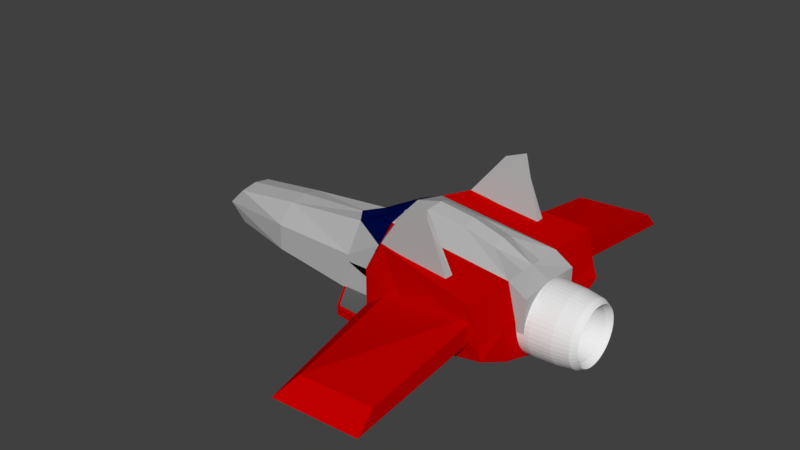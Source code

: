 # Source: Spaceship.blend  (saved by Blender 2.79.0; exported with 4.5.12 LTS)
import bpy
from mathutils import Matrix  # noqa: F401  (used for matrix-valued properties, if any)

bpy.ops.wm.read_factory_settings(use_empty=True)
scene = bpy.context.scene
scene.name = 'Scene'

# ---- collections
col_collection_1 = bpy.data.collections.new('Collection 1'); scene.collection.children.link(col_collection_1)

# ---- materials (node trees are filled in below, after node groups)
mat_material_002 = bpy.data.materials.new('Material.002')
mat_material_002.alpha_threshold = 0.0
mat_material_002.use_transparent_shadow = False
mat_material_002.diffuse_color = (0.4575, 0.4575, 0.4575, 1.0)
mat_material_002.roughness = 0.5
mat_material_002.specular_intensity = 0.8015
mat_material_001 = bpy.data.materials.new('Material.001')
mat_material_001.alpha_threshold = 0.0
mat_material_001.use_transparent_shadow = False
mat_material_001.diffuse_color = (0.1329, 0.1329, 0.1329, 1.0)
mat_material_001.roughness = 0.5
mat_red = bpy.data.materials.new('red')
mat_red.alpha_threshold = 0.0
mat_red.use_transparent_shadow = False
mat_red.diffuse_color = (0.5815, 0.0, 0.0, 1.0)
mat_red.roughness = 0.5
mat_red.specular_intensity = 0.0
mat_material_003 = bpy.data.materials.new('Material.003')
mat_material_003.alpha_threshold = 0.0
mat_material_003.use_transparent_shadow = False
mat_material_003.diffuse_color = (0.0, 0.003486, 0.07658, 1.0)
mat_material_003.roughness = 0.5

# ---- material node trees

# ---- world
world_world = bpy.data.worlds.new('World'); scene.world = world_world
world_world.color = (0.05088, 0.05088, 0.05088)
world_world.use_sun_shadow = False
world_world.sun_shadow_jitter_overblur = 0.0
world_world.cycles.sampling_method = 'MANUAL'

# ---- meshes
me_torus = bpy.data.meshes.new('Torus')
me_torus.from_pydata([(0.1562, 0.0, 0.0), (0.1521, 0.0, 0.01562), (0.1406, 0.0, 0.02706), (0.125, 0.0, 0.03125), (0.1094, 0.0, 0.02706), (0.09794, 0.0, 0.01562), (0.09375, 0.0, 3.827e-18), (0.09794, 0.0, -0.01562), (0.1094, 0.0, -0.02706), (0.125, 0.0, -0.03125), (0.1406, 0.0, -0.02706), (0.1521, 0.0, -0.01562), (0.1549, 0.02039, 0.0), (0.1508, 0.01985, 0.01562), (0.1394, 0.01836, 0.02706), (0.1239, 0.01632, 0.03125), (0.1084, 0.01428, 0.02706), (0.0971, 0.01278, 0.01562), (0.09295, 0.01224, 3.827e-18), (0.0971, 0.01278, -0.01562), (0.1084, 0.01428, -0.02706), (0.1239, 0.01632, -0.03125), (0.1394, 0.01836, -0.02706), (0.1508, 0.01985, -0.01562), (0.1509, 0.04044, 0.0), (0.1469, 0.03936, 0.01562), (0.1358, 0.0364, 0.02706), (0.1207, 0.03235, 0.03125), (0.1056, 0.02831, 0.02706), (0.0946, 0.02535, 0.01562), (0.09056, 0.02426, 3.827e-18), (0.0946, 0.02535, -0.01562), (0.1056, 0.02831, -0.02706), (0.1207, 0.03235, -0.03125), (0.1358, 0.0364, -0.02706), (0.1469, 0.03936, -0.01562), (0.1444, 0.05979, 0.0), (0.1405, 0.05819, 0.01562), (0.1299, 0.05381, 0.02706), (0.1155, 0.04784, 0.03125), (0.101, 0.04186, 0.02706), (0.09048, 0.03748, 0.01562), (0.08661, 0.03588, 3.827e-18), (0.09048, 0.03748, -0.01562), (0.101, 0.04186, -0.02706), (0.1155, 0.04784, -0.03125), (0.1299, 0.05381, -0.02706), (0.1405, 0.05819, -0.01562), (0.1353, 0.07813, 0.0), (0.1317, 0.07603, 0.01562), (0.1218, 0.07031, 0.02706), (0.1083, 0.0625, 0.03125), (0.09472, 0.05469, 0.02706), (0.08482, 0.04897, 0.01562), (0.08119, 0.04688, 3.827e-18), (0.08482, 0.04897, -0.01562), (0.09472, 0.05469, -0.02706), (0.1083, 0.0625, -0.03125), (0.1218, 0.07031, -0.02706), (0.1317, 0.07603, -0.01562), (0.124, 0.09512, 0.0), (0.1206, 0.09257, 0.01562), (0.1116, 0.08561, 0.02706), (0.09917, 0.0761, 0.03125), (0.08677, 0.06658, 0.02706), (0.0777, 0.05962, 0.01562), (0.07438, 0.05707, 3.827e-18), (0.0777, 0.05962, -0.01562), (0.08677, 0.06658, -0.02706), (0.09917, 0.0761, -0.03125), (0.1116, 0.08561, -0.02706), (0.1206, 0.09257, -0.01562), (0.1105, 0.1105, 0.0), (0.1075, 0.1075, 0.01562), (0.09944, 0.09944, 0.02706), (0.08839, 0.08839, 0.03125), (0.07734, 0.07734, 0.02706), (0.06925, 0.06925, 0.01562), (0.06629, 0.06629, 3.827e-18), (0.06925, 0.06925, -0.01562), (0.07734, 0.07734, -0.02706), (0.08839, 0.08839, -0.03125), (0.09944, 0.09944, -0.02706), (0.1075, 0.1075, -0.01562), (0.09512, 0.124, 0.0), (0.09257, 0.1206, 0.01562), (0.08561, 0.1116, 0.02706), (0.0761, 0.09917, 0.03125), (0.06658, 0.08677, 0.02706), (0.05962, 0.0777, 0.01562), (0.05707, 0.07438, 3.827e-18), (0.05962, 0.0777, -0.01562), (0.06658, 0.08677, -0.02706), (0.0761, 0.09917, -0.03125), (0.08561, 0.1116, -0.02706), (0.09257, 0.1206, -0.01562), (0.07812, 0.1353, 0.0), (0.07603, 0.1317, 0.01562), (0.07031, 0.1218, 0.02706), (0.0625, 0.1083, 0.03125), (0.05469, 0.09472, 0.02706), (0.04897, 0.08482, 0.01562), (0.04687, 0.08119, 3.827e-18), (0.04897, 0.08482, -0.01562), (0.05469, 0.09472, -0.02706), (0.0625, 0.1083, -0.03125), (0.07031, 0.1218, -0.02706), (0.07603, 0.1317, -0.01562), (0.05979, 0.1444, 0.0), (0.05819, 0.1405, 0.01562), (0.05381, 0.1299, 0.02706), (0.04784, 0.1155, 0.03125), (0.04186, 0.101, 0.02706), (0.03748, 0.09048, 0.01562), (0.03588, 0.08661, 3.827e-18), (0.03748, 0.09048, -0.01562), (0.04186, 0.101, -0.02706), (0.04784, 0.1155, -0.03125), (0.05381, 0.1299, -0.02706), (0.05819, 0.1405, -0.01562), (0.04044, 0.1509, 0.0), (0.03936, 0.1469, 0.01562), (0.0364, 0.1358, 0.02706), (0.03235, 0.1207, 0.03125), (0.02831, 0.1056, 0.02706), (0.02535, 0.0946, 0.01562), (0.02426, 0.09056, 3.827e-18), (0.02535, 0.0946, -0.01562), (0.02831, 0.1056, -0.02706), (0.03235, 0.1207, -0.03125), (0.0364, 0.1358, -0.02706), (0.03936, 0.1469, -0.01562), (0.02039, 0.1549, 0.0), (0.01985, 0.1508, 0.01562), (0.01836, 0.1394, 0.02706), (0.01632, 0.1239, 0.03125), (0.01428, 0.1084, 0.02706), (0.01278, 0.0971, 0.01562), (0.01224, 0.09295, 3.827e-18), (0.01278, 0.0971, -0.01562), (0.01428, 0.1084, -0.02706), (0.01632, 0.1239, -0.03125), (0.01836, 0.1394, -0.02706), (0.01985, 0.1508, -0.01562), (1.18e-08, 0.1562, 0.0), (1.148e-08, 0.1521, 0.01562), (1.062e-08, 0.1406, 0.02706), (9.437e-09, 0.125, 0.03125), (8.258e-09, 0.1094, 0.02706), (7.394e-09, 0.09794, 0.01562), (7.078e-09, 0.09375, 3.827e-18), (7.394e-09, 0.09794, -0.01562), (8.258e-09, 0.1094, -0.02706), (9.437e-09, 0.125, -0.03125), (1.062e-08, 0.1406, -0.02706), (1.148e-08, 0.1521, -0.01562), (-0.02039, 0.1549, 0.0), (-0.01985, 0.1508, 0.01562), (-0.01836, 0.1394, 0.02706), (-0.01632, 0.1239, 0.03125), (-0.01428, 0.1084, 0.02706), (-0.01278, 0.0971, 0.01562), (-0.01224, 0.09295, 3.827e-18), (-0.01278, 0.0971, -0.01562), (-0.01428, 0.1084, -0.02706), (-0.01632, 0.1239, -0.03125), (-0.01836, 0.1394, -0.02706), (-0.01985, 0.1508, -0.01562), (-0.04044, 0.1509, 0.0), (-0.03936, 0.1469, 0.01562), (-0.0364, 0.1358, 0.02706), (-0.03235, 0.1207, 0.03125), (-0.02831, 0.1056, 0.02706), (-0.02535, 0.0946, 0.01562), (-0.02426, 0.09056, 3.827e-18), (-0.02535, 0.0946, -0.01562), (-0.02831, 0.1056, -0.02706), (-0.03235, 0.1207, -0.03125), (-0.0364, 0.1358, -0.02706), (-0.03936, 0.1469, -0.01562), (-0.05979, 0.1444, 0.0), (-0.05819, 0.1405, 0.01562), (-0.05381, 0.1299, 0.02706), (-0.04784, 0.1155, 0.03125), (-0.04186, 0.101, 0.02706), (-0.03748, 0.09048, 0.01562), (-0.03588, 0.08661, 3.827e-18), (-0.03748, 0.09048, -0.01562), (-0.04186, 0.101, -0.02706), (-0.04784, 0.1155, -0.03125), (-0.05381, 0.1299, -0.02706), (-0.05819, 0.1405, -0.01562), (-0.07812, 0.1353, 0.0), (-0.07603, 0.1317, 0.01562), (-0.07031, 0.1218, 0.02706), (-0.0625, 0.1083, 0.03125), (-0.05469, 0.09472, 0.02706), (-0.04897, 0.08482, 0.01562), (-0.04687, 0.08119, 3.827e-18), (-0.04897, 0.08482, -0.01562), (-0.05469, 0.09472, -0.02706), (-0.0625, 0.1083, -0.03125), (-0.07031, 0.1218, -0.02706), (-0.07603, 0.1317, -0.01562), (-0.09512, 0.124, 0.0), (-0.09257, 0.1206, 0.01562), (-0.08561, 0.1116, 0.02706), (-0.0761, 0.09917, 0.03125), (-0.06658, 0.08677, 0.02706), (-0.05962, 0.0777, 0.01562), (-0.05707, 0.07438, 3.827e-18), (-0.05962, 0.0777, -0.01562), (-0.06658, 0.08677, -0.02706), (-0.0761, 0.09917, -0.03125), (-0.08561, 0.1116, -0.02706), (-0.09257, 0.1206, -0.01562), (-0.1105, 0.1105, 0.0), (-0.1075, 0.1075, 0.01562), (-0.09944, 0.09944, 0.02706), (-0.08839, 0.08839, 0.03125), (-0.07734, 0.07734, 0.02706), (-0.06925, 0.06925, 0.01562), (-0.06629, 0.06629, 3.827e-18), (-0.06925, 0.06925, -0.01562), (-0.07734, 0.07734, -0.02706), (-0.08839, 0.08839, -0.03125), (-0.09944, 0.09944, -0.02706), (-0.1075, 0.1075, -0.01562), (-0.124, 0.09512, 0.0), (-0.1206, 0.09257, 0.01562), (-0.1116, 0.08561, 0.02706), (-0.09917, 0.0761, 0.03125), (-0.08677, 0.06658, 0.02706), (-0.0777, 0.05962, 0.01562), (-0.07438, 0.05707, 3.827e-18), (-0.0777, 0.05962, -0.01562), (-0.08677, 0.06658, -0.02706), (-0.09917, 0.0761, -0.03125), (-0.1116, 0.08561, -0.02706), (-0.1206, 0.09257, -0.01562), (-0.1353, 0.07813, 0.0), (-0.1317, 0.07603, 0.01562), (-0.1218, 0.07031, 0.02706), (-0.1083, 0.0625, 0.03125), (-0.09472, 0.05469, 0.02706), (-0.08482, 0.04897, 0.01562), (-0.08119, 0.04688, 3.827e-18), (-0.08482, 0.04897, -0.01562), (-0.09472, 0.05469, -0.02706), (-0.1083, 0.0625, -0.03125), (-0.1218, 0.07031, -0.02706), (-0.1317, 0.07603, -0.01562), (-0.1444, 0.05979, 0.0), (-0.1405, 0.05819, 0.01562), (-0.1299, 0.05381, 0.02706), (-0.1155, 0.04784, 0.03125), (-0.101, 0.04186, 0.02706), (-0.09048, 0.03748, 0.01562), (-0.08661, 0.03588, 3.827e-18), (-0.09048, 0.03748, -0.01562), (-0.101, 0.04186, -0.02706), (-0.1155, 0.04784, -0.03125), (-0.1299, 0.05381, -0.02706), (-0.1405, 0.05819, -0.01562), (-0.1509, 0.04044, 0.0), (-0.1469, 0.03936, 0.01562), (-0.1358, 0.0364, 0.02706), (-0.1207, 0.03235, 0.03125), (-0.1056, 0.02831, 0.02706), (-0.0946, 0.02535, 0.01562), (-0.09056, 0.02426, 3.827e-18), (-0.0946, 0.02535, -0.01562), (-0.1056, 0.02831, -0.02706), (-0.1207, 0.03235, -0.03125), (-0.1358, 0.0364, -0.02706), (-0.1469, 0.03936, -0.01562), (-0.1549, 0.02039, 0.0), (-0.1508, 0.01985, 0.01562), (-0.1394, 0.01836, 0.02706), (-0.1239, 0.01632, 0.03125), (-0.1084, 0.01428, 0.02706), (-0.0971, 0.01278, 0.01562), (-0.09295, 0.01224, 3.827e-18), (-0.0971, 0.01278, -0.01562), (-0.1084, 0.01428, -0.02706), (-0.1239, 0.01632, -0.03125), (-0.1394, 0.01836, -0.02706), (-0.1508, 0.01985, -0.01562), (-0.1562, 1.366e-08, 0.0), (-0.1521, 1.329e-08, 0.01562), (-0.1406, 1.229e-08, 0.02706), (-0.125, 1.093e-08, 0.03125), (-0.1094, 9.562e-09, 0.02706), (-0.09794, 8.562e-09, 0.01562), (-0.09375, 8.196e-09, 3.827e-18), (-0.09794, 8.562e-09, -0.01562), (-0.1094, 9.562e-09, -0.02706), (-0.125, 1.093e-08, -0.03125), (-0.1406, 1.229e-08, -0.02706), (-0.1521, 1.329e-08, -0.01562), (-0.1549, -0.02039, 0.0), (-0.1508, -0.01985, 0.01562), (-0.1394, -0.01836, 0.02706), (-0.1239, -0.01632, 0.03125), (-0.1084, -0.01428, 0.02706), (-0.0971, -0.01278, 0.01562), (-0.09295, -0.01224, 3.827e-18), (-0.0971, -0.01278, -0.01562), (-0.1084, -0.01428, -0.02706), (-0.1239, -0.01632, -0.03125), (-0.1394, -0.01836, -0.02706), (-0.1508, -0.01985, -0.01562), (-0.1509, -0.04044, 0.0), (-0.1469, -0.03936, 0.01562), (-0.1358, -0.0364, 0.02706), (-0.1207, -0.03235, 0.03125), (-0.1056, -0.02831, 0.02706), (-0.0946, -0.02535, 0.01562), (-0.09056, -0.02426, 3.827e-18), (-0.0946, -0.02535, -0.01562), (-0.1056, -0.02831, -0.02706), (-0.1207, -0.03235, -0.03125), (-0.1358, -0.0364, -0.02706), (-0.1469, -0.03936, -0.01562), (-0.1444, -0.05979, 0.0), (-0.1405, -0.05819, 0.01562), (-0.1299, -0.05381, 0.02706), (-0.1155, -0.04784, 0.03125), (-0.101, -0.04186, 0.02706), (-0.09048, -0.03748, 0.01562), (-0.08661, -0.03588, 3.827e-18), (-0.09048, -0.03748, -0.01562), (-0.101, -0.04186, -0.02706), (-0.1155, -0.04784, -0.03125), (-0.1299, -0.05381, -0.02706), (-0.1405, -0.05819, -0.01562), (-0.1353, -0.07812, 0.0), (-0.1317, -0.07603, 0.01562), (-0.1218, -0.07031, 0.02706), (-0.1083, -0.0625, 0.03125), (-0.09472, -0.05469, 0.02706), (-0.08482, -0.04897, 0.01562), (-0.08119, -0.04687, 3.827e-18), (-0.08482, -0.04897, -0.01562), (-0.09472, -0.05469, -0.02706), (-0.1083, -0.0625, -0.03125), (-0.1218, -0.07031, -0.02706), (-0.1317, -0.07603, -0.01562), (-0.124, -0.09512, 0.0), (-0.1206, -0.09257, 0.01562), (-0.1116, -0.08561, 0.02706), (-0.09917, -0.0761, 0.03125), (-0.08677, -0.06658, 0.02706), (-0.0777, -0.05962, 0.01562), (-0.07438, -0.05707, 3.827e-18), (-0.0777, -0.05962, -0.01562), (-0.08677, -0.06658, -0.02706), (-0.09917, -0.0761, -0.03125), (-0.1116, -0.08561, -0.02706), (-0.1206, -0.09257, -0.01562), (-0.1105, -0.1105, 0.0), (-0.1075, -0.1075, 0.01562), (-0.09944, -0.09944, 0.02706), (-0.08839, -0.08839, 0.03125), (-0.07734, -0.07734, 0.02706), (-0.06925, -0.06925, 0.01562), (-0.06629, -0.06629, 3.827e-18), (-0.06925, -0.06925, -0.01562), (-0.07734, -0.07734, -0.02706), (-0.08839, -0.08839, -0.03125), (-0.09944, -0.09944, -0.02706), (-0.1075, -0.1075, -0.01562), (-0.09512, -0.124, 0.0), (-0.09257, -0.1206, 0.01562), (-0.08561, -0.1116, 0.02706), (-0.0761, -0.09917, 0.03125), (-0.06658, -0.08677, 0.02706), (-0.05962, -0.0777, 0.01562), (-0.05707, -0.07438, 3.827e-18), (-0.05962, -0.0777, -0.01562), (-0.06658, -0.08677, -0.02706), (-0.0761, -0.09917, -0.03125), (-0.08561, -0.1116, -0.02706), (-0.09257, -0.1206, -0.01562), (-0.07812, -0.1353, 0.0), (-0.07603, -0.1317, 0.01562), (-0.07031, -0.1218, 0.02706), (-0.0625, -0.1083, 0.03125), (-0.05469, -0.09472, 0.02706), (-0.04897, -0.08482, 0.01562), (-0.04687, -0.08119, 3.827e-18), (-0.04897, -0.08482, -0.01562), (-0.05469, -0.09472, -0.02706), (-0.0625, -0.1083, -0.03125), (-0.07031, -0.1218, -0.02706), (-0.07603, -0.1317, -0.01562), (-0.05979, -0.1444, 0.0), (-0.05819, -0.1405, 0.01562), (-0.05381, -0.1299, 0.02706), (-0.04784, -0.1155, 0.03125), (-0.04186, -0.101, 0.02706), (-0.03748, -0.09048, 0.01562), (-0.03588, -0.08661, 3.827e-18), (-0.03748, -0.09048, -0.01562), (-0.04186, -0.101, -0.02706), (-0.04784, -0.1155, -0.03125), (-0.05381, -0.1299, -0.02706), (-0.05819, -0.1405, -0.01562), (-0.04044, -0.1509, 0.0), (-0.03936, -0.1469, 0.01562), (-0.0364, -0.1358, 0.02706), (-0.03235, -0.1207, 0.03125), (-0.02831, -0.1056, 0.02706), (-0.02535, -0.0946, 0.01562), (-0.02426, -0.09056, 3.827e-18), (-0.02535, -0.0946, -0.01562), (-0.02831, -0.1056, -0.02706), (-0.03235, -0.1207, -0.03125), (-0.0364, -0.1358, -0.02706), (-0.03936, -0.1469, -0.01562), (-0.02039, -0.1549, 0.0), (-0.01985, -0.1508, 0.01562), (-0.01836, -0.1394, 0.02706), (-0.01632, -0.1239, 0.03125), (-0.01428, -0.1084, 0.02706), (-0.01278, -0.0971, 0.01562), (-0.01224, -0.09295, 3.827e-18), (-0.01278, -0.0971, -0.01562), (-0.01428, -0.1084, -0.02706), (-0.01632, -0.1239, -0.03125), (-0.01836, -0.1394, -0.02706), (-0.01985, -0.1508, -0.01562), (1.18e-08, -0.1562, 0.0), (1.148e-08, -0.1521, 0.01562), (1.062e-08, -0.1406, 0.02706), (9.437e-09, -0.125, 0.03125), (8.258e-09, -0.1094, 0.02706), (7.394e-09, -0.09794, 0.01562), (7.078e-09, -0.09375, 3.827e-18), (7.394e-09, -0.09794, -0.01562), (8.258e-09, -0.1094, -0.02706), (9.437e-09, -0.125, -0.03125), (1.062e-08, -0.1406, -0.02706), (1.148e-08, -0.1521, -0.01562), (0.02039, -0.1549, 0.0), (0.01985, -0.1508, 0.01562), (0.01836, -0.1394, 0.02706), (0.01632, -0.1239, 0.03125), (0.01428, -0.1084, 0.02706), (0.01278, -0.0971, 0.01562), (0.01224, -0.09295, 3.827e-18), (0.01278, -0.0971, -0.01562), (0.01428, -0.1084, -0.02706), (0.01632, -0.1239, -0.03125), (0.01836, -0.1394, -0.02706), (0.01985, -0.1508, -0.01562), (0.04044, -0.1509, 0.0), (0.03936, -0.1469, 0.01562), (0.0364, -0.1358, 0.02706), (0.03235, -0.1207, 0.03125), (0.02831, -0.1056, 0.02706), (0.02535, -0.0946, 0.01562), (0.02426, -0.09056, 3.827e-18), (0.02535, -0.0946, -0.01562), (0.02831, -0.1056, -0.02706), (0.03235, -0.1207, -0.03125), (0.0364, -0.1358, -0.02706), (0.03936, -0.1469, -0.01562), (0.05979, -0.1444, 0.0), (0.05819, -0.1405, 0.01562), (0.05381, -0.1299, 0.02706), (0.04784, -0.1155, 0.03125), (0.04186, -0.101, 0.02706), (0.03748, -0.09048, 0.01562), (0.03588, -0.08661, 3.827e-18), (0.03748, -0.09048, -0.01562), (0.04186, -0.101, -0.02706), (0.04784, -0.1155, -0.03125), (0.05381, -0.1299, -0.02706), (0.05819, -0.1405, -0.01562), (0.07812, -0.1353, 0.0), (0.07603, -0.1317, 0.01562), (0.07031, -0.1218, 0.02706), (0.0625, -0.1083, 0.03125), (0.05469, -0.09472, 0.02706), (0.04897, -0.08482, 0.01562), (0.04687, -0.08119, 3.827e-18), (0.04897, -0.08482, -0.01562), (0.05469, -0.09472, -0.02706), (0.0625, -0.1083, -0.03125), (0.07031, -0.1218, -0.02706), (0.07603, -0.1317, -0.01562), (0.09512, -0.124, 0.0), (0.09257, -0.1206, 0.01562), (0.08561, -0.1116, 0.02706), (0.0761, -0.09917, 0.03125), (0.06658, -0.08677, 0.02706), (0.05962, -0.0777, 0.01562), (0.05707, -0.07438, 3.827e-18), (0.05962, -0.0777, -0.01562), (0.06658, -0.08677, -0.02706), (0.0761, -0.09917, -0.03125), (0.08561, -0.1116, -0.02706), (0.09257, -0.1206, -0.01562), (0.1105, -0.1105, 0.0), (0.1075, -0.1075, 0.01562), (0.09944, -0.09944, 0.02706), (0.08839, -0.08839, 0.03125), (0.07734, -0.07734, 0.02706), (0.06925, -0.06925, 0.01562), (0.06629, -0.06629, 3.827e-18), (0.06925, -0.06925, -0.01562), (0.07734, -0.07734, -0.02706), (0.08839, -0.08839, -0.03125), (0.09944, -0.09944, -0.02706), (0.1075, -0.1075, -0.01562), (0.124, -0.09512, 0.0), (0.1206, -0.09257, 0.01562), (0.1116, -0.08561, 0.02706), (0.09917, -0.0761, 0.03125), (0.08677, -0.06658, 0.02706), (0.0777, -0.05962, 0.01562), (0.07438, -0.05707, 3.827e-18), (0.0777, -0.05962, -0.01562), (0.08677, -0.06658, -0.02706), (0.09917, -0.0761, -0.03125), (0.1116, -0.08561, -0.02706), (0.1206, -0.09257, -0.01562), (0.1353, -0.07813, 0.0), (0.1317, -0.07603, 0.01562), (0.1218, -0.07031, 0.02706), (0.1083, -0.0625, 0.03125), (0.09472, -0.05469, 0.02706), (0.08482, -0.04897, 0.01562), (0.08119, -0.04688, 3.827e-18), (0.08482, -0.04897, -0.01562), (0.09472, -0.05469, -0.02706), (0.1083, -0.0625, -0.03125), (0.1218, -0.07031, -0.02706), (0.1317, -0.07603, -0.01562), (0.1444, -0.05979, 0.0), (0.1405, -0.05819, 0.01562), (0.1299, -0.05381, 0.02706), (0.1155, -0.04784, 0.03125), (0.101, -0.04186, 0.02706), (0.09048, -0.03748, 0.01562), (0.08661, -0.03588, 3.827e-18), (0.09048, -0.03748, -0.01562), (0.101, -0.04186, -0.02706), (0.1155, -0.04784, -0.03125), (0.1299, -0.05381, -0.02706), (0.1405, -0.05819, -0.01562), (0.1509, -0.04044, 0.0), (0.1469, -0.03936, 0.01562), (0.1358, -0.0364, 0.02706), (0.1207, -0.03235, 0.03125), (0.1056, -0.02831, 0.02706), (0.0946, -0.02535, 0.01562), (0.09056, -0.02426, 3.827e-18), (0.0946, -0.02535, -0.01562), (0.1056, -0.02831, -0.02706), (0.1207, -0.03235, -0.03125), (0.1358, -0.0364, -0.02706), (0.1469, -0.03936, -0.01562), (0.1549, -0.02039, 0.0), (0.1508, -0.01985, 0.01562), (0.1394, -0.01836, 0.02706), (0.1239, -0.01632, 0.03125), (0.1084, -0.01428, 0.02706), (0.0971, -0.01278, 0.01562), (0.09295, -0.01224, 3.827e-18), (0.0971, -0.01278, -0.01562), (0.1084, -0.01428, -0.02706), (0.1239, -0.01632, -0.03125), (0.1394, -0.01836, -0.02706), (0.1508, -0.01985, -0.01562)], [], [(0, 12, 13, 1), (1, 13, 14, 2), (2, 14, 15, 3), (3, 15, 16, 4), (4, 16, 17, 5), (5, 17, 18, 6), (6, 18, 19, 7), (7, 19, 20, 8), (8, 20, 21, 9), (9, 21, 22, 10), (10, 22, 23, 11), (11, 23, 12, 0), (12, 24, 25, 13), (13, 25, 26, 14), (14, 26, 27, 15), (15, 27, 28, 16), (16, 28, 29, 17), (17, 29, 30, 18), (18, 30, 31, 19), (19, 31, 32, 20), (20, 32, 33, 21), (21, 33, 34, 22), (22, 34, 35, 23), (23, 35, 24, 12), (24, 36, 37, 25), (25, 37, 38, 26), (26, 38, 39, 27), (27, 39, 40, 28), (28, 40, 41, 29), (29, 41, 42, 30), (30, 42, 43, 31), (31, 43, 44, 32), (32, 44, 45, 33), (33, 45, 46, 34), (34, 46, 47, 35), (35, 47, 36, 24), (36, 48, 49, 37), (37, 49, 50, 38), (38, 50, 51, 39), (39, 51, 52, 40), (40, 52, 53, 41), (41, 53, 54, 42), (42, 54, 55, 43), (43, 55, 56, 44), (44, 56, 57, 45), (45, 57, 58, 46), (46, 58, 59, 47), (47, 59, 48, 36), (48, 60, 61, 49), (49, 61, 62, 50), (50, 62, 63, 51), (51, 63, 64, 52), (52, 64, 65, 53), (53, 65, 66, 54), (54, 66, 67, 55), (55, 67, 68, 56), (56, 68, 69, 57), (57, 69, 70, 58), (58, 70, 71, 59), (59, 71, 60, 48), (60, 72, 73, 61), (61, 73, 74, 62), (62, 74, 75, 63), (63, 75, 76, 64), (64, 76, 77, 65), (65, 77, 78, 66), (66, 78, 79, 67), (67, 79, 80, 68), (68, 80, 81, 69), (69, 81, 82, 70), (70, 82, 83, 71), (71, 83, 72, 60), (72, 84, 85, 73), (73, 85, 86, 74), (74, 86, 87, 75), (75, 87, 88, 76), (76, 88, 89, 77), (77, 89, 90, 78), (78, 90, 91, 79), (79, 91, 92, 80), (80, 92, 93, 81), (81, 93, 94, 82), (82, 94, 95, 83), (83, 95, 84, 72), (84, 96, 97, 85), (85, 97, 98, 86), (86, 98, 99, 87), (87, 99, 100, 88), (88, 100, 101, 89), (89, 101, 102, 90), (90, 102, 103, 91), (91, 103, 104, 92), (92, 104, 105, 93), (93, 105, 106, 94), (94, 106, 107, 95), (95, 107, 96, 84), (96, 108, 109, 97), (97, 109, 110, 98), (98, 110, 111, 99), (99, 111, 112, 100), (100, 112, 113, 101), (101, 113, 114, 102), (102, 114, 115, 103), (103, 115, 116, 104), (104, 116, 117, 105), (105, 117, 118, 106), (106, 118, 119, 107), (107, 119, 108, 96), (108, 120, 121, 109), (109, 121, 122, 110), (110, 122, 123, 111), (111, 123, 124, 112), (112, 124, 125, 113), (113, 125, 126, 114), (114, 126, 127, 115), (115, 127, 128, 116), (116, 128, 129, 117), (117, 129, 130, 118), (118, 130, 131, 119), (119, 131, 120, 108), (120, 132, 133, 121), (121, 133, 134, 122), (122, 134, 135, 123), (123, 135, 136, 124), (124, 136, 137, 125), (125, 137, 138, 126), (126, 138, 139, 127), (127, 139, 140, 128), (128, 140, 141, 129), (129, 141, 142, 130), (130, 142, 143, 131), (131, 143, 132, 120), (132, 144, 145, 133), (133, 145, 146, 134), (134, 146, 147, 135), (135, 147, 148, 136), (136, 148, 149, 137), (137, 149, 150, 138), (138, 150, 151, 139), (139, 151, 152, 140), (140, 152, 153, 141), (141, 153, 154, 142), (142, 154, 155, 143), (143, 155, 144, 132), (144, 156, 157, 145), (145, 157, 158, 146), (146, 158, 159, 147), (147, 159, 160, 148), (148, 160, 161, 149), (149, 161, 162, 150), (150, 162, 163, 151), (151, 163, 164, 152), (152, 164, 165, 153), (153, 165, 166, 154), (154, 166, 167, 155), (155, 167, 156, 144), (156, 168, 169, 157), (157, 169, 170, 158), (158, 170, 171, 159), (159, 171, 172, 160), (160, 172, 173, 161), (161, 173, 174, 162), (162, 174, 175, 163), (163, 175, 176, 164), (164, 176, 177, 165), (165, 177, 178, 166), (166, 178, 179, 167), (167, 179, 168, 156), (168, 180, 181, 169), (169, 181, 182, 170), (170, 182, 183, 171), (171, 183, 184, 172), (172, 184, 185, 173), (173, 185, 186, 174), (174, 186, 187, 175), (175, 187, 188, 176), (176, 188, 189, 177), (177, 189, 190, 178), (178, 190, 191, 179), (179, 191, 180, 168), (180, 192, 193, 181), (181, 193, 194, 182), (182, 194, 195, 183), (183, 195, 196, 184), (184, 196, 197, 185), (185, 197, 198, 186), (186, 198, 199, 187), (187, 199, 200, 188), (188, 200, 201, 189), (189, 201, 202, 190), (190, 202, 203, 191), (191, 203, 192, 180), (192, 204, 205, 193), (193, 205, 206, 194), (194, 206, 207, 195), (195, 207, 208, 196), (196, 208, 209, 197), (197, 209, 210, 198), (198, 210, 211, 199), (199, 211, 212, 200), (200, 212, 213, 201), (201, 213, 214, 202), (202, 214, 215, 203), (203, 215, 204, 192), (204, 216, 217, 205), (205, 217, 218, 206), (206, 218, 219, 207), (207, 219, 220, 208), (208, 220, 221, 209), (209, 221, 222, 210), (210, 222, 223, 211), (211, 223, 224, 212), (212, 224, 225, 213), (213, 225, 226, 214), (214, 226, 227, 215), (215, 227, 216, 204), (216, 228, 229, 217), (217, 229, 230, 218), (218, 230, 231, 219), (219, 231, 232, 220), (220, 232, 233, 221), (221, 233, 234, 222), (222, 234, 235, 223), (223, 235, 236, 224), (224, 236, 237, 225), (225, 237, 238, 226), (226, 238, 239, 227), (227, 239, 228, 216), (228, 240, 241, 229), (229, 241, 242, 230), (230, 242, 243, 231), (231, 243, 244, 232), (232, 244, 245, 233), (233, 245, 246, 234), (234, 246, 247, 235), (235, 247, 248, 236), (236, 248, 249, 237), (237, 249, 250, 238), (238, 250, 251, 239), (239, 251, 240, 228), (240, 252, 253, 241), (241, 253, 254, 242), (242, 254, 255, 243), (243, 255, 256, 244), (244, 256, 257, 245), (245, 257, 258, 246), (246, 258, 259, 247), (247, 259, 260, 248), (248, 260, 261, 249), (249, 261, 262, 250), (250, 262, 263, 251), (251, 263, 252, 240), (252, 264, 265, 253), (253, 265, 266, 254), (254, 266, 267, 255), (255, 267, 268, 256), (256, 268, 269, 257), (257, 269, 270, 258), (258, 270, 271, 259), (259, 271, 272, 260), (260, 272, 273, 261), (261, 273, 274, 262), (262, 274, 275, 263), (263, 275, 264, 252), (264, 276, 277, 265), (265, 277, 278, 266), (266, 278, 279, 267), (267, 279, 280, 268), (268, 280, 281, 269), (269, 281, 282, 270), (270, 282, 283, 271), (271, 283, 284, 272), (272, 284, 285, 273), (273, 285, 286, 274), (274, 286, 287, 275), (275, 287, 276, 264), (276, 288, 289, 277), (277, 289, 290, 278), (278, 290, 291, 279), (279, 291, 292, 280), (280, 292, 293, 281), (281, 293, 294, 282), (282, 294, 295, 283), (283, 295, 296, 284), (284, 296, 297, 285), (285, 297, 298, 286), (286, 298, 299, 287), (287, 299, 288, 276), (288, 300, 301, 289), (289, 301, 302, 290), (290, 302, 303, 291), (291, 303, 304, 292), (292, 304, 305, 293), (293, 305, 306, 294), (294, 306, 307, 295), (295, 307, 308, 296), (296, 308, 309, 297), (297, 309, 310, 298), (298, 310, 311, 299), (299, 311, 300, 288), (300, 312, 313, 301), (301, 313, 314, 302), (302, 314, 315, 303), (303, 315, 316, 304), (304, 316, 317, 305), (305, 317, 318, 306), (306, 318, 319, 307), (307, 319, 320, 308), (308, 320, 321, 309), (309, 321, 322, 310), (310, 322, 323, 311), (311, 323, 312, 300), (312, 324, 325, 313), (313, 325, 326, 314), (314, 326, 327, 315), (315, 327, 328, 316), (316, 328, 329, 317), (317, 329, 330, 318), (318, 330, 331, 319), (319, 331, 332, 320), (320, 332, 333, 321), (321, 333, 334, 322), (322, 334, 335, 323), (323, 335, 324, 312), (324, 336, 337, 325), (325, 337, 338, 326), (326, 338, 339, 327), (327, 339, 340, 328), (328, 340, 341, 329), (329, 341, 342, 330), (330, 342, 343, 331), (331, 343, 344, 332), (332, 344, 345, 333), (333, 345, 346, 334), (334, 346, 347, 335), (335, 347, 336, 324), (336, 348, 349, 337), (337, 349, 350, 338), (338, 350, 351, 339), (339, 351, 352, 340), (340, 352, 353, 341), (341, 353, 354, 342), (342, 354, 355, 343), (343, 355, 356, 344), (344, 356, 357, 345), (345, 357, 358, 346), (346, 358, 359, 347), (347, 359, 348, 336), (348, 360, 361, 349), (349, 361, 362, 350), (350, 362, 363, 351), (351, 363, 364, 352), (352, 364, 365, 353), (353, 365, 366, 354), (354, 366, 367, 355), (355, 367, 368, 356), (356, 368, 369, 357), (357, 369, 370, 358), (358, 370, 371, 359), (359, 371, 360, 348), (360, 372, 373, 361), (361, 373, 374, 362), (362, 374, 375, 363), (363, 375, 376, 364), (364, 376, 377, 365), (365, 377, 378, 366), (366, 378, 379, 367), (367, 379, 380, 368), (368, 380, 381, 369), (369, 381, 382, 370), (370, 382, 383, 371), (371, 383, 372, 360), (372, 384, 385, 373), (373, 385, 386, 374), (374, 386, 387, 375), (375, 387, 388, 376), (376, 388, 389, 377), (377, 389, 390, 378), (378, 390, 391, 379), (379, 391, 392, 380), (380, 392, 393, 381), (381, 393, 394, 382), (382, 394, 395, 383), (383, 395, 384, 372), (384, 396, 397, 385), (385, 397, 398, 386), (386, 398, 399, 387), (387, 399, 400, 388), (388, 400, 401, 389), (389, 401, 402, 390), (390, 402, 403, 391), (391, 403, 404, 392), (392, 404, 405, 393), (393, 405, 406, 394), (394, 406, 407, 395), (395, 407, 396, 384), (396, 408, 409, 397), (397, 409, 410, 398), (398, 410, 411, 399), (399, 411, 412, 400), (400, 412, 413, 401), (401, 413, 414, 402), (402, 414, 415, 403), (403, 415, 416, 404), (404, 416, 417, 405), (405, 417, 418, 406), (406, 418, 419, 407), (407, 419, 408, 396), (408, 420, 421, 409), (409, 421, 422, 410), (410, 422, 423, 411), (411, 423, 424, 412), (412, 424, 425, 413), (413, 425, 426, 414), (414, 426, 427, 415), (415, 427, 428, 416), (416, 428, 429, 417), (417, 429, 430, 418), (418, 430, 431, 419), (419, 431, 420, 408), (420, 432, 433, 421), (421, 433, 434, 422), (422, 434, 435, 423), (423, 435, 436, 424), (424, 436, 437, 425), (425, 437, 438, 426), (426, 438, 439, 427), (427, 439, 440, 428), (428, 440, 441, 429), (429, 441, 442, 430), (430, 442, 443, 431), (431, 443, 432, 420), (432, 444, 445, 433), (433, 445, 446, 434), (434, 446, 447, 435), (435, 447, 448, 436), (436, 448, 449, 437), (437, 449, 450, 438), (438, 450, 451, 439), (439, 451, 452, 440), (440, 452, 453, 441), (441, 453, 454, 442), (442, 454, 455, 443), (443, 455, 444, 432), (444, 456, 457, 445), (445, 457, 458, 446), (446, 458, 459, 447), (447, 459, 460, 448), (448, 460, 461, 449), (449, 461, 462, 450), (450, 462, 463, 451), (451, 463, 464, 452), (452, 464, 465, 453), (453, 465, 466, 454), (454, 466, 467, 455), (455, 467, 456, 444), (456, 468, 469, 457), (457, 469, 470, 458), (458, 470, 471, 459), (459, 471, 472, 460), (460, 472, 473, 461), (461, 473, 474, 462), (462, 474, 475, 463), (463, 475, 476, 464), (464, 476, 477, 465), (465, 477, 478, 466), (466, 478, 479, 467), (467, 479, 468, 456), (468, 480, 481, 469), (469, 481, 482, 470), (470, 482, 483, 471), (471, 483, 484, 472), (472, 484, 485, 473), (473, 485, 486, 474), (474, 486, 487, 475), (475, 487, 488, 476), (476, 488, 489, 477), (477, 489, 490, 478), (478, 490, 491, 479), (479, 491, 480, 468), (480, 492, 493, 481), (481, 493, 494, 482), (482, 494, 495, 483), (483, 495, 496, 484), (484, 496, 497, 485), (485, 497, 498, 486), (486, 498, 499, 487), (487, 499, 500, 488), (488, 500, 501, 489), (489, 501, 502, 490), (490, 502, 503, 491), (491, 503, 492, 480), (492, 504, 505, 493), (493, 505, 506, 494), (494, 506, 507, 495), (495, 507, 508, 496), (496, 508, 509, 497), (497, 509, 510, 498), (498, 510, 511, 499), (499, 511, 512, 500), (500, 512, 513, 501), (501, 513, 514, 502), (502, 514, 515, 503), (503, 515, 504, 492), (504, 516, 517, 505), (505, 517, 518, 506), (506, 518, 519, 507), (507, 519, 520, 508), (508, 520, 521, 509), (509, 521, 522, 510), (510, 522, 523, 511), (511, 523, 524, 512), (512, 524, 525, 513), (513, 525, 526, 514), (514, 526, 527, 515), (515, 527, 516, 504), (516, 528, 529, 517), (517, 529, 530, 518), (518, 530, 531, 519), (519, 531, 532, 520), (520, 532, 533, 521), (521, 533, 534, 522), (522, 534, 535, 523), (523, 535, 536, 524), (524, 536, 537, 525), (525, 537, 538, 526), (526, 538, 539, 527), (527, 539, 528, 516), (528, 540, 541, 529), (529, 541, 542, 530), (530, 542, 543, 531), (531, 543, 544, 532), (532, 544, 545, 533), (533, 545, 546, 534), (534, 546, 547, 535), (535, 547, 548, 536), (536, 548, 549, 537), (537, 549, 550, 538), (538, 550, 551, 539), (539, 551, 540, 528), (540, 552, 553, 541), (541, 553, 554, 542), (542, 554, 555, 543), (543, 555, 556, 544), (544, 556, 557, 545), (545, 557, 558, 546), (546, 558, 559, 547), (547, 559, 560, 548), (548, 560, 561, 549), (549, 561, 562, 550), (550, 562, 563, 551), (551, 563, 552, 540), (552, 564, 565, 553), (553, 565, 566, 554), (554, 566, 567, 555), (555, 567, 568, 556), (556, 568, 569, 557), (557, 569, 570, 558), (558, 570, 571, 559), (559, 571, 572, 560), (560, 572, 573, 561), (561, 573, 574, 562), (562, 574, 575, 563), (563, 575, 564, 552), (564, 0, 1, 565), (565, 1, 2, 566), (566, 2, 3, 567), (567, 3, 4, 568), (568, 4, 5, 569), (569, 5, 6, 570), (570, 6, 7, 571), (571, 7, 8, 572), (572, 8, 9, 573), (573, 9, 10, 574), (574, 10, 11, 575), (575, 11, 0, 564)])
me_torus.use_remesh_preserve_volume = False
me_torus.use_remesh_preserve_attributes = False
me_torus.use_mirror_vertex_groups = False
me_torus.update()
me_cube_007 = bpy.data.meshes.new('Cube.007')
me_cube_007.from_pydata([(-0.125, -0.125, -0.125), (-0.125, -0.125, 0.125), (-0.125, 0.125, 0.125), (-0.125, 0.125, 0.375), (0.125, -0.125, -1.5), (0.125, -0.125, -0.25), (0.125, 0.125, -0.5), (0.125, 0.125, -0.25), (-0.07143, 0.125, 0.5722), (-0.08036, 0.03785, 0.4472), (0.125, 0.125, -0.2497), (0.125, 0.03785, -0.2958), (0.0, 0.03785, 0.3222), (0.0625, 0.03785, 0.07625), (0.0, 0.125, 0.4472), (0.0625, 0.125, 0.1972), (0.1607, 0.125, -0.5), (0.1607, 0.125, -0.625), (0.1607, -0.125, -1.5), (0.1607, -0.125, -0.5638)], [], [(0, 1, 3, 2), (5, 4, 18, 19), (4, 5, 1, 0), (2, 6, 4, 0), (3, 1, 9, 8), (10, 15, 13, 11), (1, 12, 9), (12, 1, 5, 13), (13, 5, 11), (12, 14, 8, 9), (13, 15, 14, 12), (17, 16, 19, 18), (4, 6, 17, 18), (7, 5, 19, 16), (6, 7, 16, 17)])
me_cube_007.materials.append(mat_material_002)
me_cube_007.use_remesh_preserve_volume = False
me_cube_007.use_remesh_preserve_attributes = False
me_cube_007.use_mirror_vertex_groups = False
me_cube_007.update()
me_cube_006 = bpy.data.meshes.new('Cube.006')
me_cube_006.from_pydata([(-1.025, -0.125, 0.375), (-1.025, -0.125, 0.1545), (-1.501, 0.625, 0.375), (-1.501, 0.625, 0.1545), (0.125, -0.125, 0.375), (0.125, -0.125, 0.25), (-0.125, 0.5, 0.375), (-0.125, 0.5, 0.25), (-0.4375, 0.5852, 0.1545), (-0.0368, -0.1875, 0.1545), (-0.25, -0.1875, 0.375), (-0.4375, 0.625, 0.375), (-0.4076, 0.5905, 1.75), (-0.125, 0.5, 1.75), (0.125, -0.125, 1.75), (-0.04007, -0.194, 1.75)], [], [(0, 1, 3, 2), (2, 3, 8, 11), (6, 7, 5, 4), (4, 5, 9, 10), (2, 11, 10, 0), (9, 5, 14, 15), (9, 8, 3, 1), (10, 9, 1, 0), (10, 11, 6, 4), (11, 8, 7, 6), (13, 12, 15, 14), (7, 8, 12, 13), (8, 9, 15, 12), (5, 7, 13, 14)])
me_cube_006.materials.append(mat_material_001)
me_cube_006.use_remesh_preserve_volume = False
me_cube_006.use_remesh_preserve_attributes = False
me_cube_006.use_mirror_vertex_groups = False
me_cube_006.update()
me_cube_002 = bpy.data.meshes.new('Cube.002')
me_cube_002.from_pydata([(-0.1644, -0.3438, -0.125), (-0.1644, -0.3438, 0.125), (-0.2321, 0.125, -0.125), (-0.2321, 0.125, 0.125), (-0.01734, -0.25, 0.0), (-0.01371, 0.125, -0.125), (-0.007722, 0.125, 0.125), (-0.1002, -0.3764, 0.125), (-0.1, 0.125, -0.125), (-0.0996, -0.3764, -0.125)], [], [(0, 1, 3, 2), (2, 8, 9, 0), (9, 7, 1, 0), (9, 8, 5, 4), (7, 6, 3, 1)])
me_cube_002.materials.append(mat_red)
me_cube_002.use_remesh_preserve_volume = False
me_cube_002.use_remesh_preserve_attributes = False
me_cube_002.use_mirror_vertex_groups = False
me_cube_002.update()
me_cube = bpy.data.meshes.new('Cube')
me_cube.from_pydata([(-0.125, -0.0625, -0.25), (-0.025, -0.09375, 0.375), (0.025, -0.125, -0.125), (0.025, -0.125, 0.125), (-0.15, 0.0, -0.25), (-0.125, -0.0625, -0.125), (-0.025, 0.0, 0.375), (0.025, 0.0, -0.125), (0.025, 0.0, 0.125), (0.025, -0.125, 0.0), (-0.03304, -0.125, -0.5), (0.025, -0.125, 0.5), (0.025, 0.0, 0.75), (0.0, -0.125, 0.0), (0.025, 0.0, 0.0), (-0.1625, 0.0, -0.1418)], [], [(14, 8, 3, 9), (13, 11, 1, 5), (12, 6, 1, 11), (8, 12, 11, 3), (10, 13, 5, 0), (2, 9, 13, 10), (9, 3, 11, 13), (7, 14, 9, 2), (0, 5, 15, 4), (5, 1, 6, 15)])
me_cube.materials.append(mat_material_003)
me_cube.use_remesh_preserve_volume = False
me_cube.use_remesh_preserve_attributes = False
me_cube.use_mirror_vertex_groups = False
me_cube.update()
me_cube_005 = bpy.data.meshes.new('Cube.005')
me_cube_005.from_pydata([(-1.0, -1.0, -0.5), (-0.125, -1.0, 1.0), (-1.125, 1.0, -0.5), (-0.25, -1.0, 1.0), (1.0, -1.0, -1.023), (0.375, -1.0, 1.0), (1.0, 1.0, -1.0), (0.375, -1.0, 1.333)], [], [(0, 1, 3, 2), (2, 3, 7, 6), (6, 7, 5, 4), (4, 5, 1, 0), (2, 6, 4, 0), (7, 3, 1, 5)])
me_cube_005.materials.append(mat_material_002)
me_cube_005.use_remesh_preserve_volume = False
me_cube_005.use_remesh_preserve_attributes = False
me_cube_005.use_mirror_vertex_groups = False
me_cube_005.update()
me_cube_004 = bpy.data.meshes.new('Cube.004')
me_cube_004.from_pydata([(-0.7143, -1.0, -1.304), (-0.4286, -1.0, 1.375), (-1.0, 1.0, -1.304), (-0.7143, 1.0, 1.375), (1.5, -2.0, -0.3042), (1.286, -2.0, 1.0), (1.5, 1.0, -0.959), (1.286, 1.0, 1.0), (-0.8571, 0.0, -1.304), (-0.7143, -1.0, 0.5), (-0.5714, 0.0, 1.375), (-1.0, 1.0, 0.5), (0.0, 1.0, -1.304), (0.0, 1.0, 1.25), (1.429, 1.0, 0.0), (1.5, 0.0, -0.8042), (1.286, 0.0, 1.0), (1.429, -2.0, 0.0), (0.0, -1.25, -1.054), (0.0, -1.25, 1.25), (0.0, 0.0, 1.25), (0.0, 0.0, -1.304), (0.0, -1.25, 0.0), (1.429, 0.0, 0.0), (-0.8571, 0.0, 0.5), (1.5, 3.0, -1.304), (1.286, 3.0, 1.0), (1.429, 3.0, 0.0), (1.5, 3.0, -1.304), (0.0, 3.0, -1.304)], [], [(15, 4, 18, 21, 12, 6), (22, 19, 1, 9), (21, 18, 0, 8, 2, 12), (20, 19, 5, 16, 7, 13), (18, 22, 9, 0), (4, 17, 22, 18), (17, 5, 19, 22), (16, 5, 17, 23, 14, 7), (23, 17, 4, 15, 6, 14), (10, 3, 11, 24, 9, 1), (10, 1, 19, 20, 13, 3), (24, 11, 2, 8, 0, 9), (3, 7, 11), (7, 14, 27, 26), (14, 6, 25, 27), (6, 12, 29, 28)])
me_cube_004.materials.append(mat_red)
me_cube_004.use_remesh_preserve_volume = False
me_cube_004.use_remesh_preserve_attributes = False
me_cube_004.use_mirror_vertex_groups = False
me_cube_004.update()
me_cube_003 = bpy.data.meshes.new('Cube.003')
me_cube_003.from_pydata([(-0.3, -0.5, -1.0), (-0.7, -0.5, 0.5), (1.2, -0.5, 1.0), (-0.3, -0.5, -1.0), (-0.7, -0.5, -0.5), (-0.8, -0.5, 0.0), (-0.8, -0.5, 0.0), (-0.7, -0.5, 0.5), (1.2, -0.5, 1.0), (0.4, -1.0, -1.0), (0.4, -1.0, -1.0), (0.4, -1.0, -1.0), (0.25, -0.5, 1.0), (0.2, -0.5, 1.0), (-0.3, -0.5, 0.75), (0.2, -0.5, 1.0), (0.2, -0.5, 1.0), (-0.3, -0.5, 0.75), (-0.3, -0.5, -1.0), (0.2, -0.5, -1.0), (0.7, -0.5, -1.0), (0.7, -1.0, -0.5), (0.45, -1.0, -0.5), (-0.3, -1.0, -0.5), (0.7, -1.0, 0.0), (0.2, -1.0, 0.0), (-0.3, -1.0, 0.0), (0.45, -1.0, 0.95), (0.2, -1.0, 0.2), (-0.3, -1.0, 0.25), (-0.7, -0.5, -0.5), (-0.8, -0.5, 0.0), (-0.7, -0.5, 0.5), (-0.3, 0.5, -1.0), (-0.7, 0.5, 0.5), (1.2, 0.5, 1.0), (-0.3, 0.0, -1.0), (-0.3, 0.5, -1.0), (-0.7, 0.5, -0.5), (-0.8, 0.5, 0.0), (-0.8, 0.5, 0.0), (-0.7, 0.5, 0.5), (-0.7, 0.0, 0.5861), (1.2, 0.5, 1.0), (0.4, 1.0, -1.0), (0.4, 1.0, -1.0), (0.4, 1.0, -1.0), (0.25, 0.5, 1.0), (0.2, 0.5, 1.0), (-0.3, 0.5, 0.75), (0.5, 0.0, 1.0), (0.2, 0.5, 1.0), (0.2, 0.0, 1.0), (0.2, 0.5, 1.0), (-0.3, 0.0, 0.8361), (-0.3, 0.5, 0.75), (-0.3, 0.0, -1.0), (-0.3, 0.5, -1.0), (0.2, 0.0, -1.0), (0.2, 0.5, -1.0), (0.7, 0.0, -1.0), (0.7, 0.5, -1.0), (0.7, 1.0, -0.5), (0.45, 1.0, -0.5), (-0.3, 1.0, -0.5), (0.7, 1.0, 0.0), (0.2, 1.0, 0.0), (-0.3, 1.0, 0.0), (0.45, 1.0, 0.95), (0.2, 1.0, 0.2), (-0.3, 1.0, 0.25), (-0.7, 0.5, -0.5), (-0.7, 0.0, -0.5), (-0.8, 0.5, 0.0), (-0.8, 0.0, 0.0), (-0.7, 0.5, 0.5), (-0.7, 0.0, 0.5839)], [], [(29, 14, 1, 6), (17, 7, 1, 14), (8, 15, 12, 2), (15, 16, 13, 12), (16, 17, 14, 13), (50, 52, 16, 15), (52, 54, 17, 16), (54, 42, 7, 17), (3, 18, 9, 0), (18, 19, 10, 9), (19, 20, 11, 10), (36, 56, 18, 3), (56, 58, 19, 18), (58, 60, 20, 19), (9, 23, 4, 0), (23, 26, 5, 4), (26, 29, 6, 5), (11, 21, 22, 10), (10, 22, 23, 9), (22, 25, 26, 23), (24, 27, 28, 25), (25, 28, 29, 26), (27, 12, 13, 28), (28, 13, 14, 29), (0, 4, 30, 3), (3, 30, 72, 36), (4, 5, 31, 30), (30, 31, 74, 72), (5, 6, 32, 31), (31, 32, 76, 74), (6, 1, 7, 32), (32, 7, 42, 76), (70, 40, 34, 49), (55, 49, 34, 41), (43, 35, 47, 51), (51, 47, 48, 53), (53, 48, 49, 55), (50, 51, 53, 52), (52, 53, 55, 54), (54, 55, 41, 42), (37, 33, 44, 57), (57, 44, 45, 59), (59, 45, 46, 61), (36, 37, 57, 56), (56, 57, 59, 58), (58, 59, 61, 60), (44, 33, 38, 64), (64, 38, 39, 67), (67, 39, 40, 70), (46, 45, 63, 62), (45, 44, 64, 63), (63, 64, 67, 66), (65, 66, 69, 68), (66, 67, 70, 69), (68, 69, 48, 47), (69, 70, 49, 48), (33, 37, 71, 38), (37, 36, 72, 71), (38, 71, 73, 39), (71, 72, 74, 73), (39, 73, 75, 40), (73, 74, 76, 75), (40, 75, 41, 34), (75, 76, 42, 41), (66, 65, 63)])
me_cube_003.materials.append(mat_material_002)
me_cube_003.use_remesh_preserve_volume = False
me_cube_003.use_remesh_preserve_attributes = False
me_cube_003.use_mirror_vertex_groups = False
me_cube_003.update()
me_cube_001 = bpy.data.meshes.new('Cube.001')
me_cube_001.from_pydata([(-1.5, -3.25, -0.5), (-1.125, -2.75, 0.0), (-2.5, 1.0, -0.5), (-1.875, 1.0, 0.0), (1.0, -3.25, -0.375), (1.0, -2.75, 0.125), (1.0, 1.0, 0.125), (1.0, 1.0, 0.625)], [], [(0, 1, 3, 2), (6, 7, 5, 4), (4, 5, 1, 0), (2, 6, 4, 0), (7, 3, 1, 5)])
me_cube_001.materials.append(mat_red)
me_cube_001.use_remesh_preserve_volume = False
me_cube_001.use_remesh_preserve_attributes = False
me_cube_001.use_mirror_vertex_groups = False
me_cube_001.update()

# ---- objects
ob_torus = bpy.data.objects.new('Torus', me_torus)
ob_empty = bpy.data.objects.new('Empty', None)
ob_top = bpy.data.objects.new('Top', me_cube_007)
ob_thruster = bpy.data.objects.new('Thruster', me_cube_006)
ob_bottom = bpy.data.objects.new('Bottom', me_cube_002)
ob_glass = bpy.data.objects.new('Glass', me_cube)
ob_tail = bpy.data.objects.new('Tail', me_cube_005)
ob_connector = bpy.data.objects.new('Connector', me_cube_004)
ob_body = bpy.data.objects.new('Body', me_cube_003)
ob_wing = bpy.data.objects.new('Wing', me_cube_001)

# ---- transforms, parenting, visibility, modifiers, constraints
ob_torus.location = (6.625, 0.0, 0.0)
ob_torus.rotation_euler = (0.0, 1.571, 0.0)
ob_torus.scale = (6.44, 6.44, 38.64)
ob_torus.lineart.crease_threshold = 0.0
ob_empty.location = (0.0, 0.0, 0.0)
ob_empty.empty_display_type = 'CUBE'
ob_empty.empty_image_offset = (0.0, 0.0)
ob_empty.hide_viewport = True
ob_empty.lineart.crease_threshold = 0.0
ob_top.location = (4.25, -0.5, 1.5)
ob_top.scale = (14.0, 4.0, 1.0)
ob_top.lineart.crease_threshold = 0.0
_m = ob_top.modifiers.new('Mirror', 'MIRROR')
_m.use_axis = (False, True, False)
_m.mirror_object = ob_empty
ob_thruster.location = (2.444, -1.677, -1.128)
ob_thruster.lineart.crease_threshold = 0.0
_m = ob_thruster.modifiers.new('Mirror', 'MIRROR')
_m.use_axis = (False, True, False)
_m.mirror_object = ob_empty
ob_bottom.location = (4.25, -0.5, -0.9335)
ob_bottom.scale = (17.5, 4.0, 1.0)
ob_bottom.lineart.crease_threshold = 0.0
_m = ob_bottom.modifiers.new('Mirror', 'MIRROR')
_m.use_axis = (False, True, False)
_m.mirror_object = ob_empty
ob_glass.location = (2.25, 0.0, 1.125)
ob_glass.scale = (10.0, 8.0, 1.0)
ob_glass.lineart.crease_threshold = 0.0
_m = ob_glass.modifiers.new('Mirror', 'MIRROR')
_m.use_axis = (False, True, False)
ob_tail.location = (4.0, -1.875, 2.004)
ob_tail.scale = (1.0, 0.125, 0.75)
ob_tail.lineart.crease_threshold = 0.0
_m = ob_tail.modifiers.new('Mirror', 'MIRROR')
_m.use_axis = (False, True, False)
_m.mirror_object = ob_empty
ob_connector.location = (3.75, -1.5, 0.25)
ob_connector.scale = (1.75, 0.5, 1.0)
ob_connector.lineart.crease_threshold = 0.0
_m = ob_connector.modifiers.new('Mirror', 'MIRROR')
_m.use_axis = (False, True, False)
_m.mirror_object = ob_empty
ob_body.location = (0.0, 0.0, 0.0)
ob_body.scale = (5.0, 1.0, 1.0)
ob_body.lineart.crease_threshold = 0.0
ob_wing.location = (5.0, -3.0, 0.25)
ob_wing.lineart.crease_threshold = 0.0
_m = ob_wing.modifiers.new('Mirror', 'MIRROR')
_m.use_axis = (False, True, False)
_m.mirror_object = ob_empty

# ---- collection membership
col_collection_1.objects.link(ob_torus)
col_collection_1.objects.link(ob_empty)
col_collection_1.objects.link(ob_top)
col_collection_1.objects.link(ob_thruster)
col_collection_1.objects.link(ob_bottom)
col_collection_1.objects.link(ob_glass)
col_collection_1.objects.link(ob_tail)
col_collection_1.objects.link(ob_connector)
col_collection_1.objects.link(ob_body)
col_collection_1.objects.link(ob_wing)

# ---- scene / render settings (as saved in the file)
scene.frame_start = 1; scene.frame_end = 250; scene.frame_set(1)
scene.render.engine = 'BLENDER_EEVEE_NEXT'
scene.render.resolution_percentage = 50
scene.render.dither_intensity = 0.0
scene.cycles.use_denoising = False
scene.cycles.samples = 128
scene.cycles.sampling_pattern = 'TABULATED_SOBOL'
scene.cycles.use_adaptive_sampling = False
scene.cycles.use_light_tree = False
scene.cycles.blur_glossy = 0.0
scene.cycles.sample_clamp_indirect = 0.0
scene.view_settings.view_transform = 'Standard'
bpy.context.view_layer.update()

# ---- added for rendering (the .blend has no active camera and no usable light): camera, sun
cam_auto = bpy.data.cameras.new('AutoCamera')
cam_auto.lens = 50.0
cam_auto.sensor_width = 36.0
cam_auto.clip_end = 1000.0
ob_auto_camera = bpy.data.objects.new('AutoCamera', cam_auto)
scene.collection.objects.link(ob_auto_camera)
ob_auto_camera.location = (18.2789, -19.6352, 14.0629)
ob_auto_camera.rotation_euler = (1.09748, -7.21219e-08, 0.694738)
scene.camera = ob_auto_camera
light_auto_sun = bpy.data.lights.new('AutoSun', 'SUN')
light_auto_sun.energy = 3.0
light_auto_sun.angle = 0.0523599
ob_auto_sun = bpy.data.objects.new('AutoSun', light_auto_sun)
scene.collection.objects.link(ob_auto_sun)
ob_auto_sun.rotation_euler = (0.872665, 0.174533, 0.523599)
bpy.context.view_layer.update()
